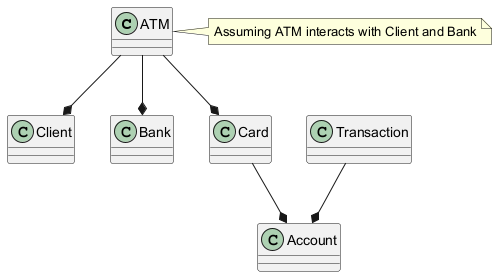

The diagram above was rendered by PlantUML. Its source (embedded in the PNG):
@startuml
class ATM {
}
class Client {
}
class Bank {
}
note right of ATM: Assuming ATM interacts with Client and Bank
ATM --* Client
ATM --* Bank
class Card {
}
class Account {
}
class Transaction {
}
ATM --* Card
Card --* Account
Transaction --* Account
@enduml